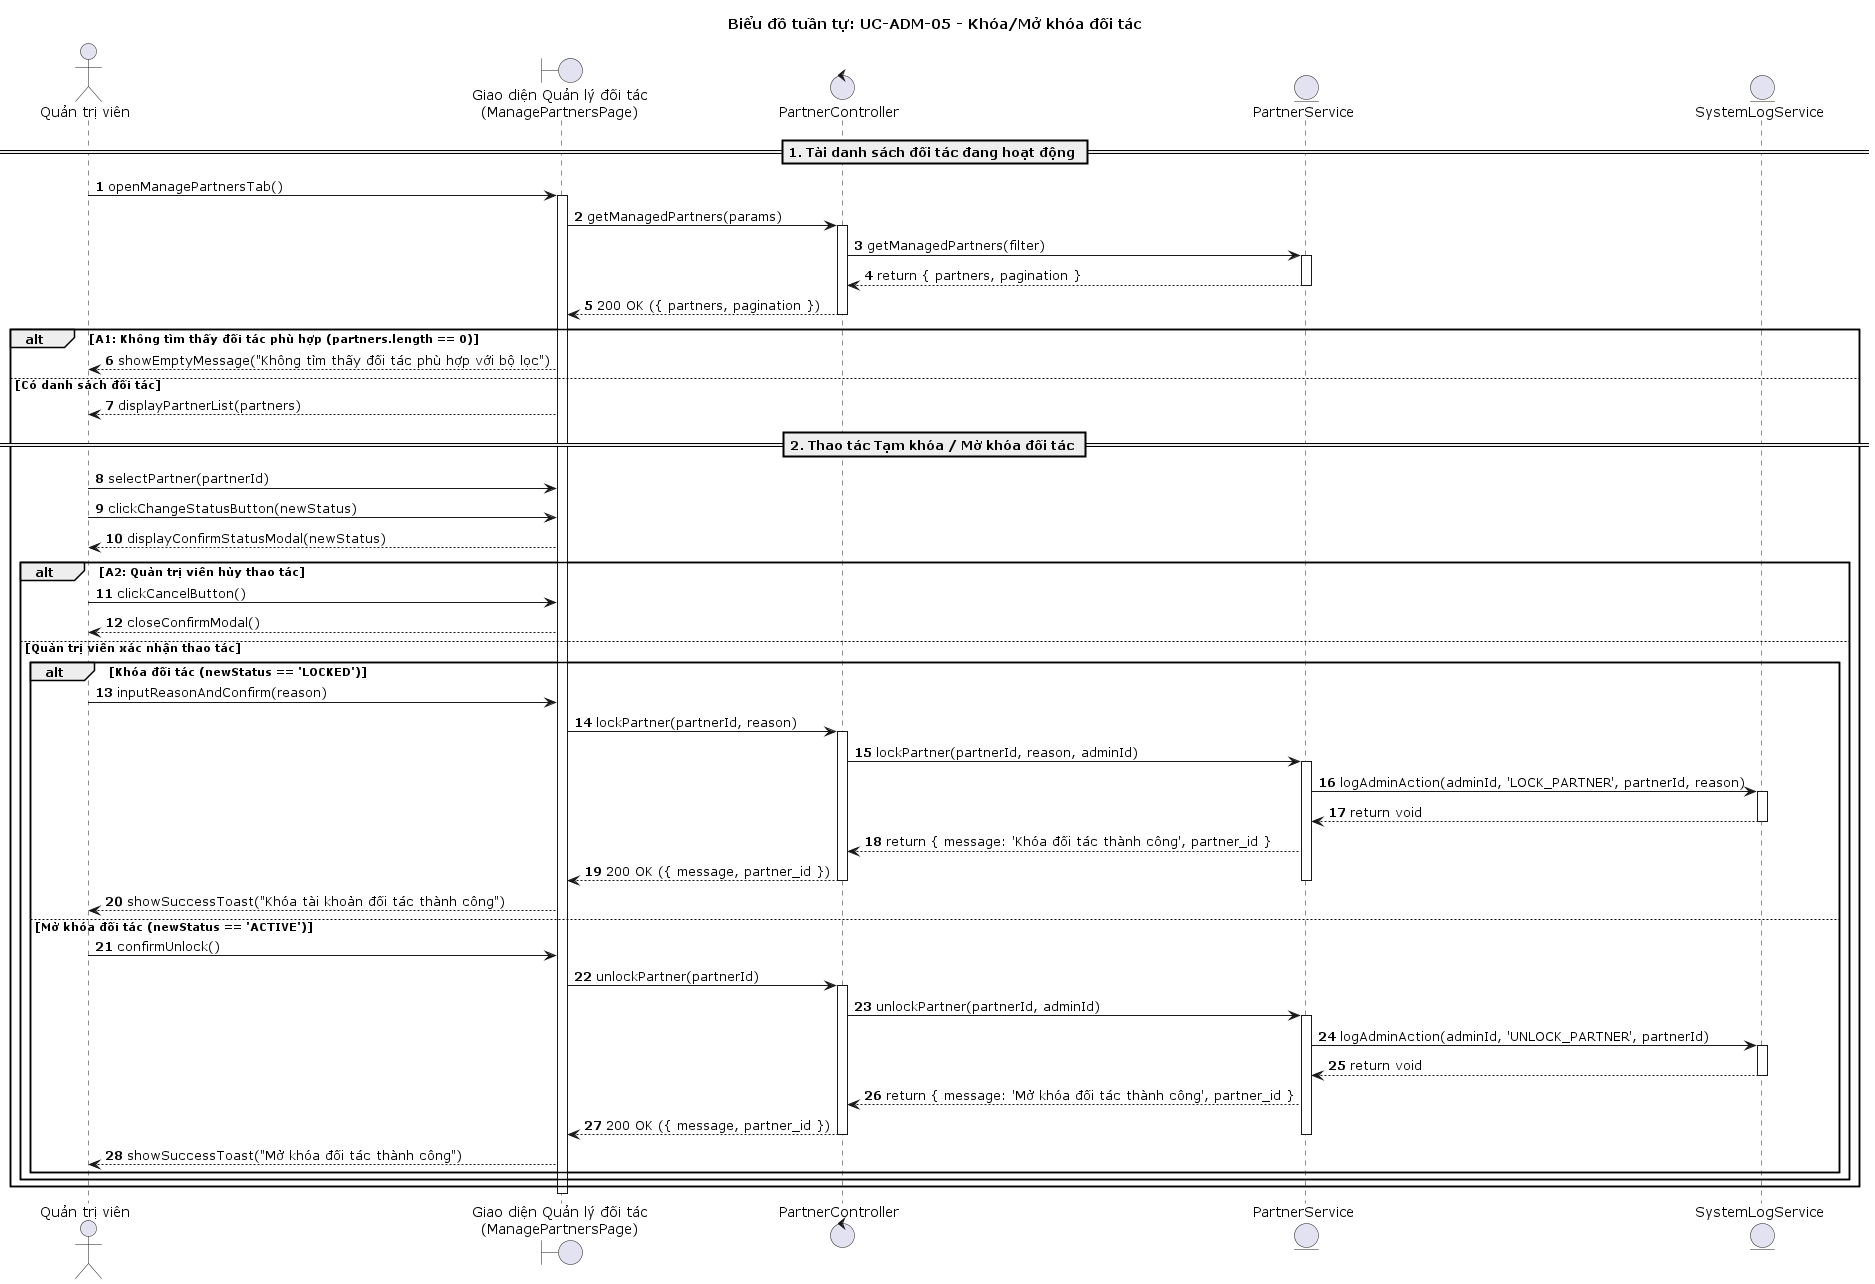

The diagram above was rendered by PlantUML. Its source (embedded in the PNG):
@startuml
title Biểu đồ tuần tự: UC-ADM-05 - Khóa/Mở khóa đối tác

autonumber
actor "Quản trị viên" as QTV
boundary "Giao diện Quản lý đối tác\n(ManagePartnersPage)" as UI
control "PartnerController" as Controller
entity "PartnerService" as Service
entity "SystemLogService" as LogService

== 1. Tải danh sách đối tác đang hoạt động ==
QTV -> UI : openManagePartnersTab()
activate UI
UI -> Controller : getManagedPartners(params)
activate Controller
Controller -> Service : getManagedPartners(filter)
activate Service
Service --> Controller : return { partners, pagination }
deactivate Service
Controller --> UI : 200 OK ({ partners, pagination })
deactivate Controller

alt A1: Không tìm thấy đối tác phù hợp (partners.length == 0)
    UI --> QTV : showEmptyMessage("Không tìm thấy đối tác phù hợp với bộ lọc")
else Có danh sách đối tác
    UI --> QTV : displayPartnerList(partners)

    == 2. Thao tác Tạm khóa / Mở khóa đối tác ==
    QTV -> UI : selectPartner(partnerId)
    QTV -> UI : clickChangeStatusButton(newStatus)
    UI --> QTV : displayConfirmStatusModal(newStatus)

    alt A2: Quản trị viên hủy thao tác
        QTV -> UI : clickCancelButton()
        UI --> QTV : closeConfirmModal()
    else Quản trị viên xác nhận thao tác
        alt Khóa đối tác (newStatus == 'LOCKED')
            QTV -> UI : inputReasonAndConfirm(reason)
            UI -> Controller : lockPartner(partnerId, reason)
            activate Controller
            Controller -> Service : lockPartner(partnerId, reason, adminId)
            activate Service

            Service -> LogService : logAdminAction(adminId, 'LOCK_PARTNER', partnerId, reason)
            activate LogService
            LogService --> Service : return void
            deactivate LogService

            Service --> Controller : return { message: 'Khóa đối tác thành công', partner_id }
            Controller --> UI : 200 OK ({ message, partner_id })
            deactivate Service
            deactivate Controller
            UI --> QTV : showSuccessToast("Khóa tài khoản đối tác thành công")

        else Mở khóa đối tác (newStatus == 'ACTIVE')
            QTV -> UI : confirmUnlock()
            UI -> Controller : unlockPartner(partnerId)
            activate Controller
            Controller -> Service : unlockPartner(partnerId, adminId)
            activate Service

            Service -> LogService : logAdminAction(adminId, 'UNLOCK_PARTNER', partnerId)
            activate LogService
            LogService --> Service : return void
            deactivate LogService

            Service --> Controller : return { message: 'Mở khóa đối tác thành công', partner_id }
            Controller --> UI : 200 OK ({ message, partner_id })
            deactivate Service
            deactivate Controller
            UI --> QTV : showSuccessToast("Mở khóa đối tác thành công")
        end
    end
end
deactivate UI

@enduml